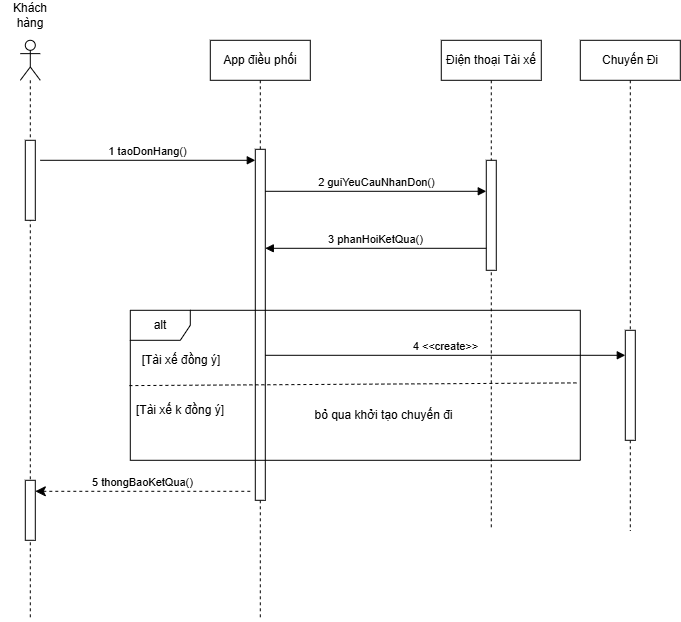

The diagram above was exported from draw.io. Its source (the exported page's mxGraphModel, read from the mxfile embedded in the PNG):
<mxGraphModel dx="1285" dy="633" grid="1" gridSize="10" guides="1" tooltips="1" connect="1" arrows="1" fold="1" page="1" pageScale="1" pageWidth="827" pageHeight="1169" math="0" shadow="0">
  <root>
    <mxCell id="0" />
    <mxCell id="1" parent="0" />
    <mxCell id="I7PJrZdo1_h4wBFmZztf-99" parent="1" style="shape=umlLifeline;perimeter=lifelinePerimeter;whiteSpace=wrap;html=1;container=1;dropTarget=0;collapsible=0;recursiveResize=0;outlineConnect=0;portConstraint=eastwest;newEdgeStyle={&quot;curved&quot;:0,&quot;rounded&quot;:0};participant=umlActor;" value="" vertex="1">
      <mxGeometry height="580" width="20" x="80" y="980" as="geometry" />
    </mxCell>
    <mxCell id="I7PJrZdo1_h4wBFmZztf-105" parent="I7PJrZdo1_h4wBFmZztf-99" style="html=1;points=[[0,0,0,0,5],[0,1,0,0,-5],[1,0,0,0,5],[1,1,0,0,-5]];perimeter=orthogonalPerimeter;outlineConnect=0;targetShapes=umlLifeline;portConstraint=eastwest;newEdgeStyle={&quot;curved&quot;:0,&quot;rounded&quot;:0};" value="" vertex="1">
      <mxGeometry height="80" width="10" x="5" y="100" as="geometry" />
    </mxCell>
    <mxCell id="I7PJrZdo1_h4wBFmZztf-118" parent="I7PJrZdo1_h4wBFmZztf-99" style="html=1;points=[[0,0,0,0,5],[0,1,0,0,-5],[1,0,0,0,5],[1,1,0,0,-5]];perimeter=orthogonalPerimeter;outlineConnect=0;targetShapes=umlLifeline;portConstraint=eastwest;newEdgeStyle={&quot;curved&quot;:0,&quot;rounded&quot;:0};" value="" vertex="1">
      <mxGeometry height="60" width="10" x="5" y="440" as="geometry" />
    </mxCell>
    <mxCell id="I7PJrZdo1_h4wBFmZztf-100" parent="1" style="text;html=1;whiteSpace=wrap;strokeColor=none;fillColor=none;align=center;verticalAlign=middle;rounded=0;" value="Khách hàng" vertex="1">
      <mxGeometry height="30" width="60" x="60" y="940" as="geometry" />
    </mxCell>
    <mxCell id="I7PJrZdo1_h4wBFmZztf-102" parent="1" style="shape=umlLifeline;perimeter=lifelinePerimeter;whiteSpace=wrap;html=1;container=1;dropTarget=0;collapsible=0;recursiveResize=0;outlineConnect=0;portConstraint=eastwest;newEdgeStyle={&quot;curved&quot;:0,&quot;rounded&quot;:0};" value="App điều phối" vertex="1">
      <mxGeometry height="580" width="100" x="270" y="980" as="geometry" />
    </mxCell>
    <mxCell id="I7PJrZdo1_h4wBFmZztf-108" parent="I7PJrZdo1_h4wBFmZztf-102" style="html=1;points=[[0,0,0,0,5],[0,1,0,0,-5],[1,0,0,0,5],[1,1,0,0,-5]];perimeter=orthogonalPerimeter;outlineConnect=0;targetShapes=umlLifeline;portConstraint=eastwest;newEdgeStyle={&quot;curved&quot;:0,&quot;rounded&quot;:0};" value="" vertex="1">
      <mxGeometry height="351" width="10" x="45" y="109" as="geometry" />
    </mxCell>
    <mxCell id="I7PJrZdo1_h4wBFmZztf-103" parent="1" style="shape=umlLifeline;perimeter=lifelinePerimeter;whiteSpace=wrap;html=1;container=1;dropTarget=0;collapsible=0;recursiveResize=0;outlineConnect=0;portConstraint=eastwest;newEdgeStyle={&quot;curved&quot;:0,&quot;rounded&quot;:0};" value="Điện thoại Tài xế" vertex="1">
      <mxGeometry height="490" width="100" x="500.98" y="980" as="geometry" />
    </mxCell>
    <mxCell id="I7PJrZdo1_h4wBFmZztf-144" parent="I7PJrZdo1_h4wBFmZztf-103" style="html=1;points=[[0,0,0,0,5],[0,1,0,0,-5],[1,0,0,0,5],[1,1,0,0,-5]];perimeter=orthogonalPerimeter;outlineConnect=0;targetShapes=umlLifeline;portConstraint=eastwest;newEdgeStyle={&quot;curved&quot;:0,&quot;rounded&quot;:0};" value="" vertex="1">
      <mxGeometry height="110" width="10" x="45" y="120" as="geometry" />
    </mxCell>
    <mxCell id="I7PJrZdo1_h4wBFmZztf-106" edge="1" parent="1" style="html=1;verticalAlign=bottom;endArrow=block;curved=0;rounded=0;" target="I7PJrZdo1_h4wBFmZztf-108" value="1 taoDonHang()">
      <mxGeometry relative="1" width="80" as="geometry">
        <mxPoint x="100" y="1100" as="sourcePoint" />
        <mxPoint x="180" y="1100" as="targetPoint" />
      </mxGeometry>
    </mxCell>
    <mxCell id="I7PJrZdo1_h4wBFmZztf-116" edge="1" parent="1" style="html=1;verticalAlign=bottom;endArrow=block;curved=0;rounded=0;" target="I7PJrZdo1_h4wBFmZztf-151" value="4 &amp;lt;&amp;lt;create&amp;gt;&amp;gt;">
      <mxGeometry relative="1" width="80" as="geometry">
        <mxPoint x="325" y="1295" as="sourcePoint" />
        <mxPoint x="680" y="1295" as="targetPoint" />
      </mxGeometry>
    </mxCell>
    <mxCell id="I7PJrZdo1_h4wBFmZztf-119" edge="1" parent="1" style="html=1;verticalAlign=bottom;endArrow=classic;dashed=1;endSize=8;curved=0;rounded=0;endFill=1;" value="5 thongBaoKetQua()">
      <mxGeometry relative="1" as="geometry">
        <mxPoint x="310" y="1431" as="sourcePoint" />
        <mxPoint x="95" y="1431" as="targetPoint" />
      </mxGeometry>
    </mxCell>
    <mxCell id="I7PJrZdo1_h4wBFmZztf-145" edge="1" parent="1" style="html=1;verticalAlign=bottom;endArrow=block;curved=0;rounded=0;" value="2 guiYeuCauNhanDon()">
      <mxGeometry relative="1" width="80" as="geometry">
        <mxPoint x="325" y="1131" as="sourcePoint" />
        <mxPoint x="545.98" y="1131" as="targetPoint" />
      </mxGeometry>
    </mxCell>
    <mxCell id="I7PJrZdo1_h4wBFmZztf-148" edge="1" parent="1" style="html=1;verticalAlign=bottom;endArrow=block;curved=0;rounded=0;" value="3 phanHoiKetQua()">
      <mxGeometry relative="1" width="80" as="geometry">
        <mxPoint x="545.98" y="1188" as="sourcePoint" />
        <mxPoint x="325" y="1188" as="targetPoint" />
      </mxGeometry>
    </mxCell>
    <mxCell id="I7PJrZdo1_h4wBFmZztf-149" parent="1" style="shape=umlFrame;whiteSpace=wrap;html=1;pointerEvents=0;" value="alt" vertex="1">
      <mxGeometry height="150" width="450" x="190" y="1250" as="geometry" />
    </mxCell>
    <mxCell id="I7PJrZdo1_h4wBFmZztf-150" parent="1" style="shape=umlLifeline;perimeter=lifelinePerimeter;whiteSpace=wrap;html=1;container=1;dropTarget=0;collapsible=0;recursiveResize=0;outlineConnect=0;portConstraint=eastwest;newEdgeStyle={&quot;curved&quot;:0,&quot;rounded&quot;:0};" value="Chuyến Đi" vertex="1">
      <mxGeometry height="490" width="100" x="640" y="980" as="geometry" />
    </mxCell>
    <mxCell id="I7PJrZdo1_h4wBFmZztf-151" parent="I7PJrZdo1_h4wBFmZztf-150" style="html=1;points=[[0,0,0,0,5],[0,1,0,0,-5],[1,0,0,0,5],[1,1,0,0,-5]];perimeter=orthogonalPerimeter;outlineConnect=0;targetShapes=umlLifeline;portConstraint=eastwest;newEdgeStyle={&quot;curved&quot;:0,&quot;rounded&quot;:0};" value="" vertex="1">
      <mxGeometry height="110" width="10" x="45" y="290" as="geometry" />
    </mxCell>
    <mxCell id="I7PJrZdo1_h4wBFmZztf-153" parent="1" style="text;html=1;whiteSpace=wrap;strokeColor=none;fillColor=none;align=center;verticalAlign=middle;rounded=0;" value="[Tài xế đồng ý]" vertex="1">
      <mxGeometry height="19.7" width="100" x="190.92" y="1290" as="geometry" />
    </mxCell>
    <mxCell id="I7PJrZdo1_h4wBFmZztf-154" edge="1" parent="1" source="I7PJrZdo1_h4wBFmZztf-149" style="endArrow=none;dashed=1;html=1;rounded=0;exitX=-0.002;exitY=0.502;exitDx=0;exitDy=0;exitPerimeter=0;entryX=0.994;entryY=0.484;entryDx=0;entryDy=0;entryPerimeter=0;" target="I7PJrZdo1_h4wBFmZztf-149" value="">
      <mxGeometry height="50" relative="1" width="50" as="geometry">
        <mxPoint x="590" y="1550" as="sourcePoint" />
        <mxPoint x="640" y="1500" as="targetPoint" />
      </mxGeometry>
    </mxCell>
    <mxCell id="I7PJrZdo1_h4wBFmZztf-155" parent="1" style="text;html=1;whiteSpace=wrap;strokeColor=none;fillColor=none;align=center;verticalAlign=middle;rounded=0;" value="[Tài xế k đồng ý]" vertex="1">
      <mxGeometry height="19.7" width="100" x="190" y="1340" as="geometry" />
    </mxCell>
    <mxCell id="I7PJrZdo1_h4wBFmZztf-156" parent="1" style="text;html=1;whiteSpace=wrap;strokeColor=none;fillColor=none;align=center;verticalAlign=middle;rounded=0;" value="bỏ qua khởi tạo chuyến đi" vertex="1">
      <mxGeometry height="30" width="147.34" x="370" y="1340" as="geometry" />
    </mxCell>
  </root>
</mxGraphModel>